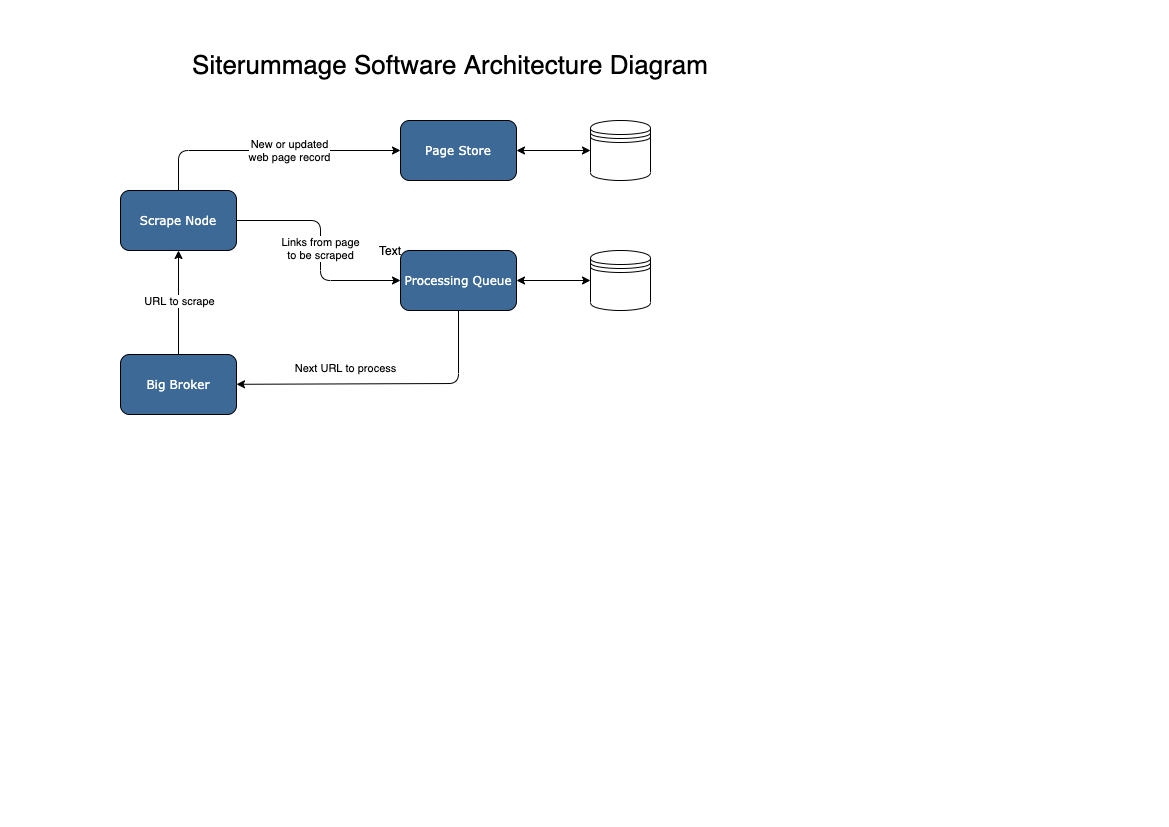

The diagram above was exported from draw.io. Its source (the exported page's mxGraphModel, read from the mxfile embedded in the PNG):
<mxGraphModel dx="1022" dy="590" grid="1" gridSize="10" guides="1" tooltips="1" connect="1" arrows="1" fold="1" page="1" pageScale="1" pageWidth="1169" pageHeight="827" math="0" shadow="0">
  <root>
    <mxCell id="WIyWlLk6GJQsqaUBKTNV-0" />
    <mxCell id="WIyWlLk6GJQsqaUBKTNV-1" parent="WIyWlLk6GJQsqaUBKTNV-0" />
    <mxCell id="WIyWlLk6GJQsqaUBKTNV-7" value="&lt;font face=&quot;Verdana&quot; style=&quot;background-color: rgb(60 , 105 , 150)&quot; color=&quot;#ffffff&quot;&gt;Page Store&lt;br&gt;&lt;/font&gt;" style="rounded=1;whiteSpace=wrap;html=1;fontSize=12;glass=0;strokeWidth=1;shadow=0;fillColor=#3C6996;" parent="WIyWlLk6GJQsqaUBKTNV-1" vertex="1">
      <mxGeometry x="400" y="120" width="116" height="60" as="geometry" />
    </mxCell>
    <mxCell id="Th26UOs687h2QdBdpkRO-3" value="" style="shape=datastore;whiteSpace=wrap;html=1;fillColor=none;" vertex="1" parent="WIyWlLk6GJQsqaUBKTNV-1">
      <mxGeometry x="590" y="120" width="60" height="60" as="geometry" />
    </mxCell>
    <mxCell id="Th26UOs687h2QdBdpkRO-4" value="" style="endArrow=classic;startArrow=classic;html=1;entryX=0;entryY=0.5;entryDx=0;entryDy=0;exitX=1;exitY=0.5;exitDx=0;exitDy=0;" edge="1" parent="WIyWlLk6GJQsqaUBKTNV-1" source="WIyWlLk6GJQsqaUBKTNV-7" target="Th26UOs687h2QdBdpkRO-3">
      <mxGeometry width="50" height="50" relative="1" as="geometry">
        <mxPoint x="510" y="200" as="sourcePoint" />
        <mxPoint x="560" y="150" as="targetPoint" />
      </mxGeometry>
    </mxCell>
    <mxCell id="Th26UOs687h2QdBdpkRO-5" value="&lt;font face=&quot;Verdana&quot; style=&quot;background-color: rgb(60 , 105 , 150)&quot; color=&quot;#ffffff&quot;&gt;Processing Queue&lt;br&gt;&lt;/font&gt;" style="rounded=1;whiteSpace=wrap;html=1;fontSize=12;glass=0;strokeWidth=1;shadow=0;fillColor=#3C6996;" vertex="1" parent="WIyWlLk6GJQsqaUBKTNV-1">
      <mxGeometry x="400" y="250" width="116" height="60" as="geometry" />
    </mxCell>
    <mxCell id="Th26UOs687h2QdBdpkRO-6" value="" style="shape=datastore;whiteSpace=wrap;html=1;fillColor=none;" vertex="1" parent="WIyWlLk6GJQsqaUBKTNV-1">
      <mxGeometry x="590" y="250" width="60" height="60" as="geometry" />
    </mxCell>
    <mxCell id="Th26UOs687h2QdBdpkRO-7" value="" style="endArrow=classic;startArrow=classic;html=1;entryX=0;entryY=0.5;entryDx=0;entryDy=0;exitX=1;exitY=0.5;exitDx=0;exitDy=0;" edge="1" parent="WIyWlLk6GJQsqaUBKTNV-1" source="Th26UOs687h2QdBdpkRO-5" target="Th26UOs687h2QdBdpkRO-6">
      <mxGeometry width="50" height="50" relative="1" as="geometry">
        <mxPoint x="526" y="210" as="sourcePoint" />
        <mxPoint x="600" y="210" as="targetPoint" />
      </mxGeometry>
    </mxCell>
    <mxCell id="Th26UOs687h2QdBdpkRO-8" value="&lt;font face=&quot;Verdana&quot; style=&quot;background-color: rgb(60 , 105 , 150)&quot; color=&quot;#ffffff&quot;&gt;Scrape Node&lt;br&gt;&lt;/font&gt;" style="rounded=1;whiteSpace=wrap;html=1;fontSize=12;glass=0;strokeWidth=1;shadow=0;fillColor=#3C6996;" vertex="1" parent="WIyWlLk6GJQsqaUBKTNV-1">
      <mxGeometry x="120" y="190" width="116" height="60" as="geometry" />
    </mxCell>
    <mxCell id="Th26UOs687h2QdBdpkRO-9" value="&lt;font face=&quot;Verdana&quot; style=&quot;background-color: rgb(60 , 105 , 150)&quot; color=&quot;#ffffff&quot;&gt;Big Broker&lt;br&gt;&lt;/font&gt;" style="rounded=1;whiteSpace=wrap;html=1;fontSize=12;glass=0;strokeWidth=1;shadow=0;fillColor=#3C6996;" vertex="1" parent="WIyWlLk6GJQsqaUBKTNV-1">
      <mxGeometry x="120" y="354" width="116" height="60" as="geometry" />
    </mxCell>
    <mxCell id="Th26UOs687h2QdBdpkRO-11" value="" style="endArrow=classic;html=1;exitX=0.5;exitY=0;exitDx=0;exitDy=0;" edge="1" parent="WIyWlLk6GJQsqaUBKTNV-1" source="Th26UOs687h2QdBdpkRO-9" target="Th26UOs687h2QdBdpkRO-8">
      <mxGeometry width="50" height="50" relative="1" as="geometry">
        <mxPoint x="150" y="340" as="sourcePoint" />
        <mxPoint x="200" y="290" as="targetPoint" />
      </mxGeometry>
    </mxCell>
    <mxCell id="Th26UOs687h2QdBdpkRO-13" value="URL to scrape" style="edgeLabel;html=1;align=center;verticalAlign=middle;resizable=0;points=[];" vertex="1" connectable="0" parent="Th26UOs687h2QdBdpkRO-11">
      <mxGeometry x="0.4615" relative="1" as="geometry">
        <mxPoint y="22" as="offset" />
      </mxGeometry>
    </mxCell>
    <mxCell id="Th26UOs687h2QdBdpkRO-14" value="" style="endArrow=classic;html=1;exitX=0.5;exitY=1;exitDx=0;exitDy=0;" edge="1" parent="WIyWlLk6GJQsqaUBKTNV-1" source="Th26UOs687h2QdBdpkRO-5" target="Th26UOs687h2QdBdpkRO-9">
      <mxGeometry width="50" height="50" relative="1" as="geometry">
        <mxPoint x="451.03999999999996" y="330" as="sourcePoint" />
        <mxPoint x="240" y="380" as="targetPoint" />
        <Array as="points">
          <mxPoint x="458" y="383" />
        </Array>
      </mxGeometry>
    </mxCell>
    <mxCell id="Th26UOs687h2QdBdpkRO-15" value="Next URL to process" style="edgeLabel;html=1;align=center;verticalAlign=middle;resizable=0;points=[];" vertex="1" connectable="0" parent="Th26UOs687h2QdBdpkRO-14">
      <mxGeometry x="0.4615" relative="1" as="geometry">
        <mxPoint x="29.48" y="-16.259999999999998" as="offset" />
      </mxGeometry>
    </mxCell>
    <mxCell id="Th26UOs687h2QdBdpkRO-16" value="New or updated&lt;br&gt;web page record" style="endArrow=classic;html=1;exitX=0.5;exitY=0;exitDx=0;exitDy=0;entryX=0;entryY=0.5;entryDx=0;entryDy=0;" edge="1" parent="WIyWlLk6GJQsqaUBKTNV-1" source="Th26UOs687h2QdBdpkRO-8" target="WIyWlLk6GJQsqaUBKTNV-7">
      <mxGeometry x="0.1509" width="50" height="50" relative="1" as="geometry">
        <mxPoint x="286" y="190" as="sourcePoint" />
        <mxPoint x="336" y="140" as="targetPoint" />
        <Array as="points">
          <mxPoint x="178" y="150" />
        </Array>
        <mxPoint as="offset" />
      </mxGeometry>
    </mxCell>
    <mxCell id="Th26UOs687h2QdBdpkRO-18" value="Links from page&lt;br&gt;to be scraped" style="endArrow=classic;html=1;exitX=1;exitY=0.5;exitDx=0;exitDy=0;" edge="1" parent="WIyWlLk6GJQsqaUBKTNV-1" source="Th26UOs687h2QdBdpkRO-8">
      <mxGeometry width="50" height="50" relative="1" as="geometry">
        <mxPoint x="270" y="280" as="sourcePoint" />
        <mxPoint x="400" y="280" as="targetPoint" />
        <Array as="points">
          <mxPoint x="320" y="220" />
          <mxPoint x="320" y="280" />
        </Array>
      </mxGeometry>
    </mxCell>
    <mxCell id="Th26UOs687h2QdBdpkRO-19" value="Text" style="text;html=1;strokeColor=none;fillColor=none;align=center;verticalAlign=middle;whiteSpace=wrap;rounded=0;" vertex="1" parent="WIyWlLk6GJQsqaUBKTNV-1">
      <mxGeometry x="370" y="240" width="40" height="20" as="geometry" />
    </mxCell>
    <mxCell id="Th26UOs687h2QdBdpkRO-20" value="&lt;font style=&quot;font-size: 26px&quot;&gt;Siterummage Software Architecture Diagram&lt;/font&gt;" style="text;html=1;strokeColor=none;fillColor=none;align=center;verticalAlign=middle;whiteSpace=wrap;rounded=0;" vertex="1" parent="WIyWlLk6GJQsqaUBKTNV-1">
      <mxGeometry x="180" y="40" width="540" height="50" as="geometry" />
    </mxCell>
  </root>
</mxGraphModel>